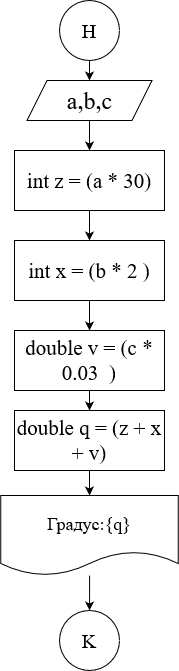

The diagram above was exported from draw.io. Its source (the exported page's mxGraphModel, read from the mxfile embedded in the PNG):
<mxGraphModel dx="1038" dy="523" grid="1" gridSize="10" guides="1" tooltips="1" connect="1" arrows="1" fold="1" page="1" pageScale="1" pageWidth="827" pageHeight="1169" math="0" shadow="0">
  <root>
    <mxCell id="WIyWlLk6GJQsqaUBKTNV-0" />
    <mxCell id="WIyWlLk6GJQsqaUBKTNV-1" parent="WIyWlLk6GJQsqaUBKTNV-0" />
    <mxCell id="FQJYrfYRQeFTtzpLUBO6-1" value="a,b,c" style="shape=parallelogram;perimeter=parallelogramPerimeter;whiteSpace=wrap;html=1;fixedSize=1;fontFamily=Times New Roman;fontSize=24;" parent="WIyWlLk6GJQsqaUBKTNV-1" vertex="1">
      <mxGeometry x="337.5" y="90" width="125" height="40" as="geometry" />
    </mxCell>
    <mxCell id="FQJYrfYRQeFTtzpLUBO6-7" style="edgeStyle=orthogonalEdgeStyle;rounded=0;orthogonalLoop=1;jettySize=auto;html=1;fontFamily=Times New Roman;fontSize=21;" parent="WIyWlLk6GJQsqaUBKTNV-1" source="FQJYrfYRQeFTtzpLUBO6-2" edge="1">
      <mxGeometry relative="1" as="geometry">
        <mxPoint x="400" y="90" as="targetPoint" />
        <Array as="points">
          <mxPoint x="400" y="90" />
        </Array>
      </mxGeometry>
    </mxCell>
    <mxCell id="FQJYrfYRQeFTtzpLUBO6-2" value="Н" style="ellipse;whiteSpace=wrap;html=1;aspect=fixed;fontFamily=Times New Roman;fontSize=20;" parent="WIyWlLk6GJQsqaUBKTNV-1" vertex="1">
      <mxGeometry x="370" y="10" width="60" height="60" as="geometry" />
    </mxCell>
    <mxCell id="Gd9MHqMUqPxAukItse10-4" value="" style="edgeStyle=orthogonalEdgeStyle;rounded=0;orthogonalLoop=1;jettySize=auto;html=1;fontSize=24;" edge="1" parent="WIyWlLk6GJQsqaUBKTNV-1" source="FQJYrfYRQeFTtzpLUBO6-5" target="Gd9MHqMUqPxAukItse10-3">
      <mxGeometry relative="1" as="geometry" />
    </mxCell>
    <mxCell id="FQJYrfYRQeFTtzpLUBO6-5" value="int z = (a * 30)" style="rounded=0;whiteSpace=wrap;html=1;fontFamily=Times New Roman;fontSize=21;" parent="WIyWlLk6GJQsqaUBKTNV-1" vertex="1">
      <mxGeometry x="325" y="160" width="150" height="60" as="geometry" />
    </mxCell>
    <mxCell id="FQJYrfYRQeFTtzpLUBO6-6" value="" style="endArrow=classic;html=1;rounded=0;fontFamily=Times New Roman;fontSize=21;exitX=0.5;exitY=1;exitDx=0;exitDy=0;" parent="WIyWlLk6GJQsqaUBKTNV-1" source="FQJYrfYRQeFTtzpLUBO6-1" edge="1">
      <mxGeometry width="50" height="50" relative="1" as="geometry">
        <mxPoint x="390" y="250" as="sourcePoint" />
        <mxPoint x="400" y="160" as="targetPoint" />
      </mxGeometry>
    </mxCell>
    <mxCell id="Gd9MHqMUqPxAukItse10-13" value="" style="edgeStyle=orthogonalEdgeStyle;rounded=0;orthogonalLoop=1;jettySize=auto;html=1;fontSize=24;fontColor=#000000;" edge="1" parent="WIyWlLk6GJQsqaUBKTNV-1" source="FQJYrfYRQeFTtzpLUBO6-11" target="Gd9MHqMUqPxAukItse10-12">
      <mxGeometry relative="1" as="geometry" />
    </mxCell>
    <mxCell id="FQJYrfYRQeFTtzpLUBO6-11" value="Градус:{q}" style="shape=document;whiteSpace=wrap;html=1;boundedLbl=1;labelBackgroundColor=none;fontFamily=Times New Roman;fontSize=18;" parent="WIyWlLk6GJQsqaUBKTNV-1" vertex="1">
      <mxGeometry x="311.25" y="505" width="177.5" height="80" as="geometry" />
    </mxCell>
    <mxCell id="Gd9MHqMUqPxAukItse10-6" value="" style="edgeStyle=orthogonalEdgeStyle;rounded=0;orthogonalLoop=1;jettySize=auto;html=1;fontSize=24;" edge="1" parent="WIyWlLk6GJQsqaUBKTNV-1" source="Gd9MHqMUqPxAukItse10-3" target="Gd9MHqMUqPxAukItse10-5">
      <mxGeometry relative="1" as="geometry" />
    </mxCell>
    <mxCell id="Gd9MHqMUqPxAukItse10-3" value="int x = (b * 2 )" style="rounded=0;whiteSpace=wrap;html=1;fontFamily=Times New Roman;fontSize=21;" vertex="1" parent="WIyWlLk6GJQsqaUBKTNV-1">
      <mxGeometry x="325" y="250" width="150" height="60" as="geometry" />
    </mxCell>
    <mxCell id="Gd9MHqMUqPxAukItse10-10" value="" style="edgeStyle=orthogonalEdgeStyle;rounded=0;orthogonalLoop=1;jettySize=auto;html=1;fontSize=24;fontColor=#000000;" edge="1" parent="WIyWlLk6GJQsqaUBKTNV-1" source="Gd9MHqMUqPxAukItse10-5" target="Gd9MHqMUqPxAukItse10-9">
      <mxGeometry relative="1" as="geometry" />
    </mxCell>
    <mxCell id="Gd9MHqMUqPxAukItse10-5" value="double v = (c * 0.03  )" style="rounded=0;whiteSpace=wrap;html=1;fontFamily=Times New Roman;fontSize=21;" vertex="1" parent="WIyWlLk6GJQsqaUBKTNV-1">
      <mxGeometry x="325" y="340" width="150" height="60" as="geometry" />
    </mxCell>
    <mxCell id="Gd9MHqMUqPxAukItse10-11" value="" style="edgeStyle=orthogonalEdgeStyle;rounded=0;orthogonalLoop=1;jettySize=auto;html=1;fontSize=24;fontColor=#000000;" edge="1" parent="WIyWlLk6GJQsqaUBKTNV-1" source="Gd9MHqMUqPxAukItse10-9" target="FQJYrfYRQeFTtzpLUBO6-11">
      <mxGeometry relative="1" as="geometry" />
    </mxCell>
    <mxCell id="Gd9MHqMUqPxAukItse10-9" value="double q = (z + x + v)" style="rounded=0;whiteSpace=wrap;html=1;fontFamily=Times New Roman;fontSize=21;" vertex="1" parent="WIyWlLk6GJQsqaUBKTNV-1">
      <mxGeometry x="325" y="420" width="150" height="60" as="geometry" />
    </mxCell>
    <mxCell id="Gd9MHqMUqPxAukItse10-12" value="K" style="ellipse;whiteSpace=wrap;html=1;aspect=fixed;fontFamily=Times New Roman;fontSize=20;" vertex="1" parent="WIyWlLk6GJQsqaUBKTNV-1">
      <mxGeometry x="370" y="620" width="60" height="60" as="geometry" />
    </mxCell>
  </root>
</mxGraphModel>